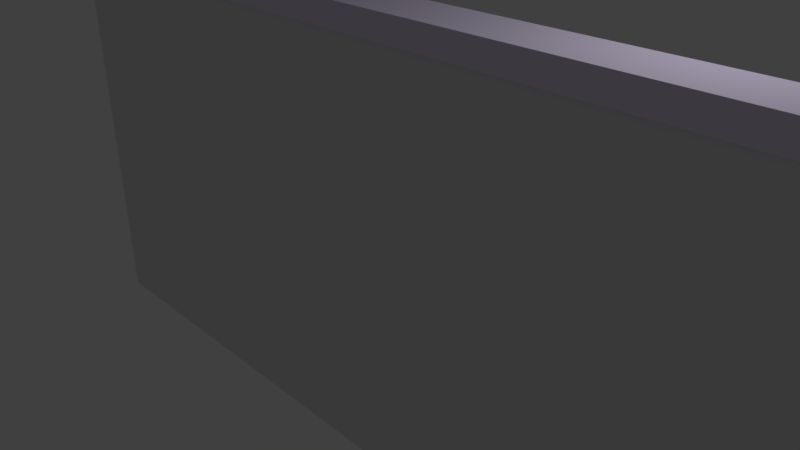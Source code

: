 # Source: highBrickWall.blend  (saved by Blender 2.78.0; exported with 4.5.12 LTS)
import bpy
from mathutils import Matrix  # noqa: F401  (used for matrix-valued properties, if any)

bpy.ops.wm.read_factory_settings(use_empty=True)
scene = bpy.context.scene
scene.name = 'Scene'

# ---- collections
col_collection_1 = bpy.data.collections.new('Collection 1'); scene.collection.children.link(col_collection_1)

# ---- materials (node trees are filled in below, after node groups)
mat_highbrickwall_material_001 = bpy.data.materials.new('highBrickWall Material.001')
mat_highbrickwall_material_001.alpha_threshold = 0.0
mat_highbrickwall_material_001.use_transparent_shadow = False
mat_highbrickwall_material_001.preview_render_type = 'CUBE'
mat_highbrickwall_material_001.roughness = 0.5
mat_highbrickwall_material_002 = bpy.data.materials.new('highBrickWall Material.002')
mat_highbrickwall_material_002.alpha_threshold = 0.0
mat_highbrickwall_material_002.use_transparent_shadow = False
mat_highbrickwall_material_002.diffuse_color = (0.8553, 0.7727, 1.0, 1.0)
mat_highbrickwall_material_002.roughness = 0.5

# ---- material node trees

# ---- world
world_world = bpy.data.worlds.new('World'); scene.world = world_world
world_world.color = (0.05088, 0.05088, 0.05088)
world_world.use_sun_shadow = False
world_world.sun_shadow_jitter_overblur = 0.0
world_world.cycles.sampling_method = 'MANUAL'

# ---- cameras
cam_camera = bpy.data.cameras.new('Camera')
cam_camera.clip_end = 100.0
cam_camera.lens = 35.0
cam_camera.sensor_width = 32.0
cam_camera.sensor_height = 18.0
cam_camera.ortho_scale = 7.314
cam_camera.dof.focus_distance = 0.0
cam_camera.dof.aperture_fstop = 128.0

# ---- lights
light_lamp = bpy.data.lights.new('Lamp', 'POINT')
light_lamp.transmission_factor = 0.0
light_lamp.cutoff_distance = 30.0
light_lamp.energy = 100.0
light_lamp.shadow_buffer_clip_start = 1.001
light_lamp.shadow_soft_size = 0.1
light_lamp.shadow_maximum_resolution = 0.006
light_lamp.use_absolute_resolution = True

# ---- meshes
me_cube = bpy.data.meshes.new('Cube')
me_cube.from_pydata([(1.0, 1.0, -1.0), (1.0, -1.0, -1.0), (-1.0, -1.0, -1.0), (-1.0, 1.0, -1.0), (1.0, 1.0, 1.0), (1.0, -1.0, 1.0), (-1.0, -1.0, 1.0), (-1.0, 1.0, 1.0), (1.0, 1.0, 1.0), (1.0, -1.0, 1.0), (-1.0, -1.0, 1.0), (-1.0, 1.0, 1.0), (-1.001, -1.098, 0.9972), (-1.001, -1.098, 1.113), (-1.001, 1.237, 0.9972), (-1.001, 1.237, 1.113), (1.0, -1.098, 0.9972), (1.0, -1.098, 1.113), (1.0, 1.237, 0.9972), (1.0, 1.237, 1.113)], [], [(0, 1, 2, 3), (7, 6, 10, 11), (0, 4, 5, 1), (1, 5, 6, 2), (2, 6, 7, 3), (4, 0, 3, 7), (8, 11, 10, 9), (4, 7, 11, 8), (6, 5, 9, 10), (5, 4, 8, 9), (12, 13, 15, 14), (14, 15, 19, 18), (18, 19, 17, 16), (16, 17, 13, 12), (14, 18, 16, 12), (19, 15, 13, 17)])
me_cube.polygons.foreach_set('material_index', [0, 0, 0, 0, 0, 0, 0, 0, 0, 0, 1, 1, 1, 1, 0, 1])
me_cube.materials.append(mat_highbrickwall_material_001)
me_cube.materials.append(mat_highbrickwall_material_002)
me_cube.use_remesh_preserve_volume = False
me_cube.use_remesh_preserve_attributes = False
me_cube.use_mirror_vertex_groups = False
me_cube.update()

# ---- objects
ob_cube = bpy.data.objects.new('Cube', me_cube)
ob_lamp = bpy.data.objects.new('Lamp', light_lamp)
ob_camera = bpy.data.objects.new('Camera', cam_camera)

# ---- transforms, parenting, visibility, modifiers, constraints
ob_cube.location = (0.0, 0.0, 0.0)
ob_cube.scale = (6.24, 0.329, 2.932)
ob_cube.lock_rotations_4d = False
ob_cube.empty_display_type = 'ARROWS'
ob_cube.lineart.crease_threshold = 0.0
ob_lamp.location = (4.076, 1.005, 5.904)
ob_lamp.rotation_euler = (0.6503, 0.05522, 1.866)
ob_lamp.lock_rotations_4d = False
ob_lamp.empty_display_type = 'ARROWS'
ob_lamp.color = (0.0, 0.0, 0.0, 0.0)
ob_lamp.lineart.crease_threshold = 0.0
ob_camera.location = (7.481, -6.508, 5.344)
ob_camera.rotation_euler = (1.109, 0.0, 0.8149)
ob_camera.lock_rotations_4d = False
ob_camera.empty_display_type = 'ARROWS'
ob_camera.color = (0.0, 0.0, 0.0, 0.0)
ob_camera.display_type = 'WIRE'
ob_camera.lineart.crease_threshold = 0.0

# ---- collection membership
col_collection_1.objects.link(ob_cube)
col_collection_1.objects.link(ob_lamp)
col_collection_1.objects.link(ob_camera)

# ---- scene / render settings (as saved in the file)
scene.camera = ob_camera
scene.frame_start = 1; scene.frame_end = 250; scene.frame_set(1)
scene.render.engine = 'BLENDER_EEVEE_NEXT'
scene.render.resolution_percentage = 50
scene.render.dither_intensity = 0.0
scene.cycles.use_denoising = False
scene.cycles.samples = 128
scene.cycles.sampling_pattern = 'TABULATED_SOBOL'
scene.cycles.light_sampling_threshold = 0.0
scene.cycles.use_adaptive_sampling = False
scene.cycles.use_light_tree = False
scene.cycles.blur_glossy = 0.0
scene.cycles.sample_clamp_indirect = 0.0
scene.view_settings.view_transform = 'Standard'
bpy.context.view_layer.update()
